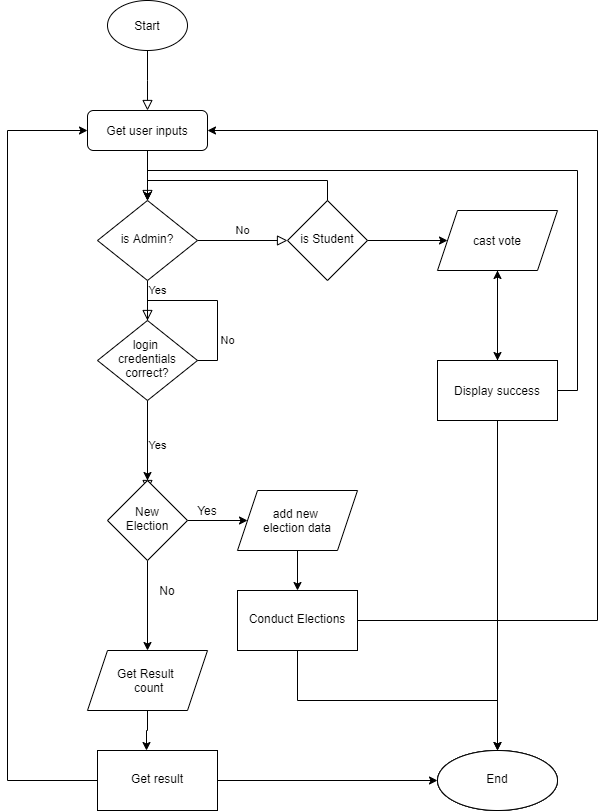

The diagram above was exported from draw.io. Its source (the exported page's mxGraphModel, read from the mxfile embedded in the PNG):
<mxGraphModel dx="882" dy="1661" grid="1" gridSize="10" guides="1" tooltips="1" connect="1" arrows="1" fold="1" page="1" pageScale="1" pageWidth="827" pageHeight="1169" math="0" shadow="0">
  <root>
    <mxCell id="WIyWlLk6GJQsqaUBKTNV-0" />
    <mxCell id="WIyWlLk6GJQsqaUBKTNV-1" parent="WIyWlLk6GJQsqaUBKTNV-0" />
    <mxCell id="2wsakZhpaPuE7318d6KY-0" value="" style="rounded=0;html=1;jettySize=auto;orthogonalLoop=1;fontSize=11;endArrow=block;endFill=0;endSize=8;strokeWidth=1;shadow=0;labelBackgroundColor=none;edgeStyle=orthogonalEdgeStyle;" edge="1" parent="WIyWlLk6GJQsqaUBKTNV-1" source="2wsakZhpaPuE7318d6KY-1" target="2wsakZhpaPuE7318d6KY-4">
      <mxGeometry relative="1" as="geometry" />
    </mxCell>
    <mxCell id="2wsakZhpaPuE7318d6KY-1" value="Get user inputs" style="rounded=1;whiteSpace=wrap;html=1;fontSize=12;glass=0;strokeWidth=1;shadow=0;" vertex="1" parent="WIyWlLk6GJQsqaUBKTNV-1">
      <mxGeometry x="510" y="60" width="120" height="40" as="geometry" />
    </mxCell>
    <mxCell id="2wsakZhpaPuE7318d6KY-2" value="Yes" style="rounded=0;html=1;jettySize=auto;orthogonalLoop=1;fontSize=11;endArrow=block;endFill=0;endSize=8;strokeWidth=1;shadow=0;labelBackgroundColor=none;edgeStyle=orthogonalEdgeStyle;" edge="1" parent="WIyWlLk6GJQsqaUBKTNV-1" source="2wsakZhpaPuE7318d6KY-4" target="2wsakZhpaPuE7318d6KY-8">
      <mxGeometry x="-0.5" y="10" relative="1" as="geometry">
        <mxPoint as="offset" />
      </mxGeometry>
    </mxCell>
    <mxCell id="2wsakZhpaPuE7318d6KY-3" value="No" style="edgeStyle=orthogonalEdgeStyle;rounded=0;html=1;jettySize=auto;orthogonalLoop=1;fontSize=11;endArrow=block;endFill=0;endSize=8;strokeWidth=1;shadow=0;labelBackgroundColor=none;entryX=0;entryY=0.5;entryDx=0;entryDy=0;" edge="1" parent="WIyWlLk6GJQsqaUBKTNV-1" source="2wsakZhpaPuE7318d6KY-4" target="2wsakZhpaPuE7318d6KY-31">
      <mxGeometry y="10" relative="1" as="geometry">
        <mxPoint as="offset" />
        <mxPoint x="670" y="190" as="targetPoint" />
      </mxGeometry>
    </mxCell>
    <mxCell id="2wsakZhpaPuE7318d6KY-4" value="is Admin?" style="rhombus;whiteSpace=wrap;html=1;shadow=0;fontFamily=Helvetica;fontSize=12;align=center;strokeWidth=1;spacing=6;spacingTop=-4;" vertex="1" parent="WIyWlLk6GJQsqaUBKTNV-1">
      <mxGeometry x="520" y="150" width="100" height="80" as="geometry" />
    </mxCell>
    <mxCell id="2wsakZhpaPuE7318d6KY-26" value="" style="edgeStyle=orthogonalEdgeStyle;rounded=0;orthogonalLoop=1;jettySize=auto;html=1;entryX=0.5;entryY=0;entryDx=0;entryDy=0;" edge="1" parent="WIyWlLk6GJQsqaUBKTNV-1" target="2wsakZhpaPuE7318d6KY-4">
      <mxGeometry relative="1" as="geometry">
        <mxPoint x="790" y="190" as="sourcePoint" />
        <mxPoint x="870" y="190" as="targetPoint" />
        <Array as="points">
          <mxPoint x="750" y="190" />
          <mxPoint x="750" y="130" />
          <mxPoint x="570" y="130" />
        </Array>
      </mxGeometry>
    </mxCell>
    <mxCell id="2wsakZhpaPuE7318d6KY-6" value="No" style="rounded=0;html=1;jettySize=auto;orthogonalLoop=1;fontSize=11;endArrow=block;endFill=0;endSize=8;strokeWidth=1;shadow=0;labelBackgroundColor=none;edgeStyle=orthogonalEdgeStyle;entryX=0.5;entryY=0;entryDx=0;entryDy=0;" edge="1" parent="WIyWlLk6GJQsqaUBKTNV-1" source="2wsakZhpaPuE7318d6KY-8" target="2wsakZhpaPuE7318d6KY-8">
      <mxGeometry y="10" relative="1" as="geometry">
        <mxPoint as="offset" />
        <mxPoint x="650" y="340" as="targetPoint" />
        <Array as="points">
          <mxPoint x="570" y="250" />
          <mxPoint x="640" y="250" />
          <mxPoint x="640" y="310" />
          <mxPoint x="570" y="310" />
        </Array>
      </mxGeometry>
    </mxCell>
    <mxCell id="2wsakZhpaPuE7318d6KY-7" value="Yes" style="edgeStyle=orthogonalEdgeStyle;rounded=0;html=1;jettySize=auto;orthogonalLoop=1;fontSize=11;endArrow=block;endFill=0;endSize=8;strokeWidth=1;shadow=0;labelBackgroundColor=none;" edge="1" parent="WIyWlLk6GJQsqaUBKTNV-1" source="2wsakZhpaPuE7318d6KY-8">
      <mxGeometry y="10" relative="1" as="geometry">
        <mxPoint as="offset" />
        <mxPoint x="570" y="440" as="targetPoint" />
      </mxGeometry>
    </mxCell>
    <mxCell id="2wsakZhpaPuE7318d6KY-22" value="" style="edgeStyle=orthogonalEdgeStyle;rounded=0;orthogonalLoop=1;jettySize=auto;html=1;" edge="1" parent="WIyWlLk6GJQsqaUBKTNV-1" source="2wsakZhpaPuE7318d6KY-8" target="2wsakZhpaPuE7318d6KY-21">
      <mxGeometry relative="1" as="geometry" />
    </mxCell>
    <mxCell id="2wsakZhpaPuE7318d6KY-8" value="login &lt;br&gt;credentials correct?" style="rhombus;whiteSpace=wrap;html=1;shadow=0;fontFamily=Helvetica;fontSize=12;align=center;strokeWidth=1;spacing=6;spacingTop=-4;" vertex="1" parent="WIyWlLk6GJQsqaUBKTNV-1">
      <mxGeometry x="520" y="270" width="100" height="80" as="geometry" />
    </mxCell>
    <mxCell id="2wsakZhpaPuE7318d6KY-11" value="Start" style="ellipse;whiteSpace=wrap;html=1;" vertex="1" parent="WIyWlLk6GJQsqaUBKTNV-1">
      <mxGeometry x="530" y="-50" width="80" height="50" as="geometry" />
    </mxCell>
    <mxCell id="2wsakZhpaPuE7318d6KY-14" value="" style="rounded=0;html=1;jettySize=auto;orthogonalLoop=1;fontSize=11;endArrow=block;endFill=0;endSize=8;strokeWidth=1;shadow=0;labelBackgroundColor=none;edgeStyle=orthogonalEdgeStyle;entryX=0.5;entryY=0;entryDx=0;entryDy=0;exitX=0.5;exitY=1;exitDx=0;exitDy=0;" edge="1" parent="WIyWlLk6GJQsqaUBKTNV-1" source="2wsakZhpaPuE7318d6KY-11" target="2wsakZhpaPuE7318d6KY-1">
      <mxGeometry relative="1" as="geometry">
        <mxPoint x="580" y="110" as="sourcePoint" />
        <mxPoint x="580" y="160" as="targetPoint" />
        <Array as="points">
          <mxPoint x="570" y="30" />
          <mxPoint x="570" y="30" />
        </Array>
      </mxGeometry>
    </mxCell>
    <mxCell id="2wsakZhpaPuE7318d6KY-24" value="" style="edgeStyle=orthogonalEdgeStyle;rounded=0;orthogonalLoop=1;jettySize=auto;html=1;" edge="1" parent="WIyWlLk6GJQsqaUBKTNV-1" source="2wsakZhpaPuE7318d6KY-21">
      <mxGeometry relative="1" as="geometry">
        <mxPoint x="670" y="470" as="targetPoint" />
      </mxGeometry>
    </mxCell>
    <mxCell id="2wsakZhpaPuE7318d6KY-28" value="" style="edgeStyle=orthogonalEdgeStyle;rounded=0;orthogonalLoop=1;jettySize=auto;html=1;" edge="1" parent="WIyWlLk6GJQsqaUBKTNV-1" source="2wsakZhpaPuE7318d6KY-21">
      <mxGeometry relative="1" as="geometry">
        <mxPoint x="570" y="600" as="targetPoint" />
      </mxGeometry>
    </mxCell>
    <mxCell id="2wsakZhpaPuE7318d6KY-21" value="New Election" style="rhombus;whiteSpace=wrap;html=1;shadow=0;strokeWidth=1;spacing=6;spacingTop=-4;" vertex="1" parent="WIyWlLk6GJQsqaUBKTNV-1">
      <mxGeometry x="530" y="430" width="80" height="80" as="geometry" />
    </mxCell>
    <mxCell id="2wsakZhpaPuE7318d6KY-47" value="" style="edgeStyle=orthogonalEdgeStyle;rounded=0;orthogonalLoop=1;jettySize=auto;html=1;" edge="1" parent="WIyWlLk6GJQsqaUBKTNV-1" source="2wsakZhpaPuE7318d6KY-31">
      <mxGeometry relative="1" as="geometry">
        <mxPoint x="870" y="190" as="targetPoint" />
      </mxGeometry>
    </mxCell>
    <mxCell id="2wsakZhpaPuE7318d6KY-31" value="is Student" style="rhombus;whiteSpace=wrap;html=1;shadow=0;strokeWidth=1;spacing=6;spacingTop=-4;" vertex="1" parent="WIyWlLk6GJQsqaUBKTNV-1">
      <mxGeometry x="710" y="150" width="80" height="80" as="geometry" />
    </mxCell>
    <mxCell id="2wsakZhpaPuE7318d6KY-37" value="Yes" style="text;html=1;strokeColor=none;fillColor=none;align=center;verticalAlign=middle;whiteSpace=wrap;rounded=0;" vertex="1" parent="WIyWlLk6GJQsqaUBKTNV-1">
      <mxGeometry x="610" y="450" width="40" height="20" as="geometry" />
    </mxCell>
    <mxCell id="2wsakZhpaPuE7318d6KY-38" value="No" style="text;html=1;strokeColor=none;fillColor=none;align=center;verticalAlign=middle;whiteSpace=wrap;rounded=0;" vertex="1" parent="WIyWlLk6GJQsqaUBKTNV-1">
      <mxGeometry x="570" y="530" width="40" height="20" as="geometry" />
    </mxCell>
    <mxCell id="2wsakZhpaPuE7318d6KY-39" value="Get Result &lt;br&gt;&amp;nbsp;count" style="shape=parallelogram;perimeter=parallelogramPerimeter;whiteSpace=wrap;html=1;fixedSize=1;" vertex="1" parent="WIyWlLk6GJQsqaUBKTNV-1">
      <mxGeometry x="510" y="600" width="120" height="60" as="geometry" />
    </mxCell>
    <mxCell id="2wsakZhpaPuE7318d6KY-57" value="" style="edgeStyle=orthogonalEdgeStyle;rounded=0;orthogonalLoop=1;jettySize=auto;html=1;" edge="1" parent="WIyWlLk6GJQsqaUBKTNV-1" source="2wsakZhpaPuE7318d6KY-40" target="2wsakZhpaPuE7318d6KY-56">
      <mxGeometry relative="1" as="geometry" />
    </mxCell>
    <mxCell id="2wsakZhpaPuE7318d6KY-61" value="" style="edgeStyle=orthogonalEdgeStyle;rounded=0;orthogonalLoop=1;jettySize=auto;html=1;entryX=0;entryY=0.5;entryDx=0;entryDy=0;" edge="1" parent="WIyWlLk6GJQsqaUBKTNV-1" source="2wsakZhpaPuE7318d6KY-40" target="2wsakZhpaPuE7318d6KY-1">
      <mxGeometry relative="1" as="geometry">
        <mxPoint x="360" y="30" as="targetPoint" />
        <Array as="points">
          <mxPoint x="430" y="730" />
          <mxPoint x="430" y="80" />
        </Array>
      </mxGeometry>
    </mxCell>
    <mxCell id="2wsakZhpaPuE7318d6KY-40" value="Get result" style="whiteSpace=wrap;html=1;shadow=0;strokeWidth=1;spacing=6;spacingTop=-4;" vertex="1" parent="WIyWlLk6GJQsqaUBKTNV-1">
      <mxGeometry x="520" y="700" width="120" height="60" as="geometry" />
    </mxCell>
    <mxCell id="2wsakZhpaPuE7318d6KY-41" value="" style="edgeStyle=orthogonalEdgeStyle;rounded=0;orthogonalLoop=1;jettySize=auto;html=1;exitX=0.5;exitY=1;exitDx=0;exitDy=0;" edge="1" parent="WIyWlLk6GJQsqaUBKTNV-1" source="2wsakZhpaPuE7318d6KY-39">
      <mxGeometry relative="1" as="geometry">
        <mxPoint x="569" y="610" as="sourcePoint" />
        <mxPoint x="569" y="700" as="targetPoint" />
      </mxGeometry>
    </mxCell>
    <mxCell id="2wsakZhpaPuE7318d6KY-59" value="" style="edgeStyle=orthogonalEdgeStyle;rounded=0;orthogonalLoop=1;jettySize=auto;html=1;" edge="1" parent="WIyWlLk6GJQsqaUBKTNV-1" source="2wsakZhpaPuE7318d6KY-42" target="2wsakZhpaPuE7318d6KY-58">
      <mxGeometry relative="1" as="geometry">
        <Array as="points">
          <mxPoint x="720" y="650" />
          <mxPoint x="920" y="650" />
        </Array>
      </mxGeometry>
    </mxCell>
    <mxCell id="2wsakZhpaPuE7318d6KY-63" value="" style="edgeStyle=orthogonalEdgeStyle;rounded=0;orthogonalLoop=1;jettySize=auto;html=1;entryX=1;entryY=0.5;entryDx=0;entryDy=0;" edge="1" parent="WIyWlLk6GJQsqaUBKTNV-1" source="2wsakZhpaPuE7318d6KY-42" target="2wsakZhpaPuE7318d6KY-1">
      <mxGeometry relative="1" as="geometry">
        <mxPoint x="1020" y="60" as="targetPoint" />
        <Array as="points">
          <mxPoint x="1020" y="570" />
          <mxPoint x="1020" y="80" />
        </Array>
      </mxGeometry>
    </mxCell>
    <mxCell id="2wsakZhpaPuE7318d6KY-42" value="Conduct Elections" style="whiteSpace=wrap;html=1;shadow=0;strokeWidth=1;spacing=6;spacingTop=-4;" vertex="1" parent="WIyWlLk6GJQsqaUBKTNV-1">
      <mxGeometry x="660" y="540" width="120" height="60" as="geometry" />
    </mxCell>
    <mxCell id="2wsakZhpaPuE7318d6KY-43" value="add new &lt;br&gt;election data" style="shape=parallelogram;perimeter=parallelogramPerimeter;whiteSpace=wrap;html=1;fixedSize=1;" vertex="1" parent="WIyWlLk6GJQsqaUBKTNV-1">
      <mxGeometry x="660" y="440" width="120" height="60" as="geometry" />
    </mxCell>
    <mxCell id="2wsakZhpaPuE7318d6KY-50" value="" style="edgeStyle=orthogonalEdgeStyle;rounded=0;orthogonalLoop=1;jettySize=auto;html=1;" edge="1" parent="WIyWlLk6GJQsqaUBKTNV-1" source="2wsakZhpaPuE7318d6KY-48" target="2wsakZhpaPuE7318d6KY-49">
      <mxGeometry relative="1" as="geometry" />
    </mxCell>
    <mxCell id="2wsakZhpaPuE7318d6KY-48" value="cast vote" style="shape=parallelogram;perimeter=parallelogramPerimeter;whiteSpace=wrap;html=1;fixedSize=1;" vertex="1" parent="WIyWlLk6GJQsqaUBKTNV-1">
      <mxGeometry x="860" y="160" width="120" height="60" as="geometry" />
    </mxCell>
    <mxCell id="2wsakZhpaPuE7318d6KY-52" value="" style="edgeStyle=orthogonalEdgeStyle;rounded=0;orthogonalLoop=1;jettySize=auto;html=1;" edge="1" parent="WIyWlLk6GJQsqaUBKTNV-1" source="2wsakZhpaPuE7318d6KY-49" target="2wsakZhpaPuE7318d6KY-48">
      <mxGeometry relative="1" as="geometry" />
    </mxCell>
    <mxCell id="2wsakZhpaPuE7318d6KY-55" value="" style="edgeStyle=orthogonalEdgeStyle;rounded=0;orthogonalLoop=1;jettySize=auto;html=1;" edge="1" parent="WIyWlLk6GJQsqaUBKTNV-1" source="2wsakZhpaPuE7318d6KY-49" target="2wsakZhpaPuE7318d6KY-54">
      <mxGeometry relative="1" as="geometry" />
    </mxCell>
    <mxCell id="2wsakZhpaPuE7318d6KY-49" value="Display success" style="whiteSpace=wrap;html=1;" vertex="1" parent="WIyWlLk6GJQsqaUBKTNV-1">
      <mxGeometry x="860" y="310" width="120" height="60" as="geometry" />
    </mxCell>
    <mxCell id="2wsakZhpaPuE7318d6KY-51" value="" style="edgeStyle=orthogonalEdgeStyle;rounded=0;orthogonalLoop=1;jettySize=auto;html=1;exitX=1;exitY=0.5;exitDx=0;exitDy=0;" edge="1" parent="WIyWlLk6GJQsqaUBKTNV-1" source="2wsakZhpaPuE7318d6KY-49">
      <mxGeometry relative="1" as="geometry">
        <mxPoint x="1030" y="230" as="sourcePoint" />
        <mxPoint x="570" y="150" as="targetPoint" />
        <Array as="points">
          <mxPoint x="1000" y="340" />
          <mxPoint x="1000" y="120" />
          <mxPoint x="570" y="120" />
        </Array>
      </mxGeometry>
    </mxCell>
    <mxCell id="2wsakZhpaPuE7318d6KY-53" value="" style="edgeStyle=orthogonalEdgeStyle;rounded=0;orthogonalLoop=1;jettySize=auto;html=1;entryX=0.5;entryY=0;entryDx=0;entryDy=0;" edge="1" parent="WIyWlLk6GJQsqaUBKTNV-1" target="2wsakZhpaPuE7318d6KY-42">
      <mxGeometry relative="1" as="geometry">
        <mxPoint x="720" y="500" as="sourcePoint" />
        <mxPoint x="940" y="320" as="targetPoint" />
      </mxGeometry>
    </mxCell>
    <mxCell id="2wsakZhpaPuE7318d6KY-54" value="" style="ellipse;whiteSpace=wrap;html=1;" vertex="1" parent="WIyWlLk6GJQsqaUBKTNV-1">
      <mxGeometry x="860" y="700" width="120" height="60" as="geometry" />
    </mxCell>
    <mxCell id="2wsakZhpaPuE7318d6KY-56" value="" style="ellipse;whiteSpace=wrap;html=1;shadow=0;strokeWidth=1;spacing=6;spacingTop=-4;" vertex="1" parent="WIyWlLk6GJQsqaUBKTNV-1">
      <mxGeometry x="860" y="700" width="120" height="60" as="geometry" />
    </mxCell>
    <mxCell id="2wsakZhpaPuE7318d6KY-58" value="End" style="ellipse;whiteSpace=wrap;html=1;shadow=0;strokeWidth=1;spacing=6;spacingTop=-4;" vertex="1" parent="WIyWlLk6GJQsqaUBKTNV-1">
      <mxGeometry x="860" y="700" width="120" height="60" as="geometry" />
    </mxCell>
  </root>
</mxGraphModel>